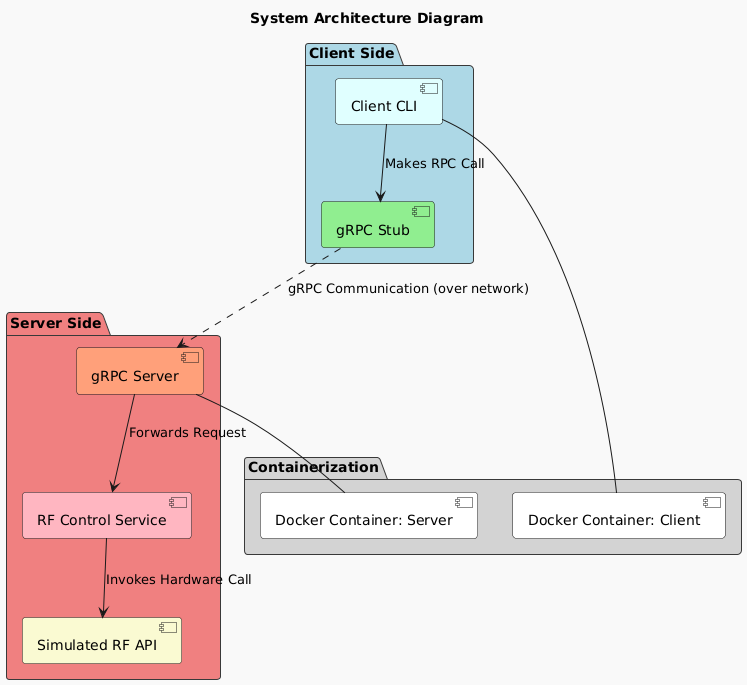

The diagram above was rendered by PlantUML. Its source (embedded in the PNG):
@startuml
!theme mars
title System Architecture Diagram

package "Client Side" #LightBlue {
  [Client CLI] #LightCyan
  [gRPC Stub] #LightGreen

  [Client CLI] --> [gRPC Stub] : Makes RPC Call
}

package "Server Side" #LightCoral {
  [gRPC Server] #LightSalmon
  [RF Control Service] #LightPink
  [Simulated RF API] #LightGoldenRodYellow

  [gRPC Server] --> [RF Control Service] : Forwards Request
  [RF Control Service] --> [Simulated RF API] : Invokes Hardware Call
}

package "Containerization" #LightGray {
    [Docker Container: Client] #White
    [Docker Container: Server] #White

    [Client CLI] -- [Docker Container: Client]
    [gRPC Server] -- [Docker Container: Server]
}

[gRPC Stub] ..> [gRPC Server] : gRPC Communication (over network)
@enduml